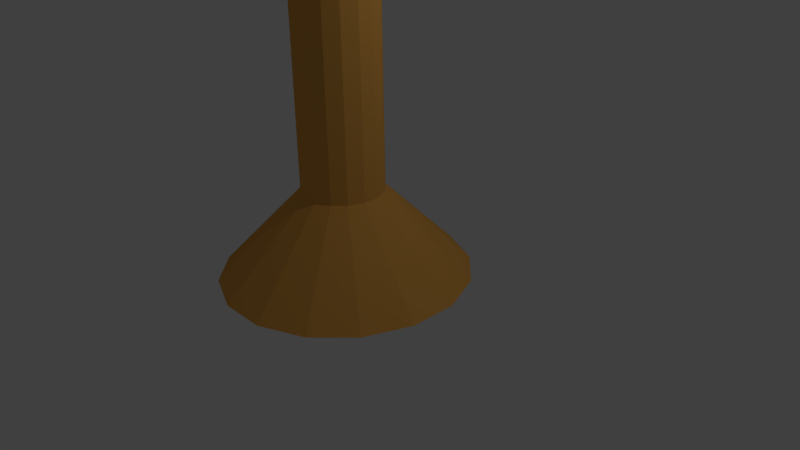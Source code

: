 # Source: redCoin.blend  (saved by Blender 2.75.0; exported with 4.5.12 LTS)
import bpy
from mathutils import Matrix  # noqa: F401  (used for matrix-valued properties, if any)

bpy.ops.wm.read_factory_settings(use_empty=True)
scene = bpy.context.scene
scene.name = 'Scene'

# ---- collections
col_collection_1 = bpy.data.collections.new('Collection 1'); scene.collection.children.link(col_collection_1)

# ---- materials (node trees are filled in below, after node groups)
mat_material_003 = bpy.data.materials.new('Material.003')
mat_material_003.alpha_threshold = 0.0
mat_material_003.use_transparent_shadow = False
mat_material_003.diffuse_color = (0.8, 0.3937, 0.08157, 1.0)
mat_material_003.roughness = 0.5
mat_material_002 = bpy.data.materials.new('Material.002')
mat_material_002.alpha_threshold = 0.0
mat_material_002.use_transparent_shadow = False
mat_material_002.diffuse_color = (0.8, 0.05557, 0.1336, 1.0)
mat_material_002.specular_color = (1.0, 0.9699, 0.9699)
mat_material_002.roughness = 0.5
mat_material_002.specular_intensity = 1.0

# ---- material node trees

# ---- world
world_world = bpy.data.worlds.new('World'); scene.world = world_world
world_world.color = (0.05088, 0.05088, 0.05088)
world_world.use_sun_shadow = False
world_world.sun_shadow_jitter_overblur = 0.0
world_world.cycles.sampling_method = 'MANUAL'
world_world.cycles.sample_map_resolution = 256

# ---- cameras
cam_camera = bpy.data.cameras.new('Camera')
cam_camera.clip_end = 100.0
cam_camera.lens = 35.0
cam_camera.sensor_width = 32.0
cam_camera.sensor_height = 18.0
cam_camera.ortho_scale = 7.314
cam_camera.dof.focus_distance = 0.0
cam_camera.dof.aperture_fstop = 128.0

# ---- lights
light_lamp = bpy.data.lights.new('Lamp', 'POINT')
light_lamp.transmission_factor = 0.0
light_lamp.cutoff_distance = 30.0
light_lamp.energy = 100.0
light_lamp.shadow_buffer_clip_start = 1.001
light_lamp.shadow_soft_size = 0.1
light_lamp.shadow_maximum_resolution = 0.006
light_lamp.use_absolute_resolution = True
light_lamp.cycles.use_multiple_importance_sampling = False

# ---- meshes
me_cube_001 = bpy.data.meshes.new('Cube.001')
me_cube_001.from_pydata([(-0.5874, -3.118, -1.0), (-1.728, -2.634, -1.0), (-2.574, -1.768, -1.0), (-3.046, -0.6012, -1.0), (-1.752, -0.3424, 1.0), (-1.481, -1.007, 1.0), (-0.9938, -1.5, 1.0), (-0.3379, -1.775, 1.0), (-3.046, 0.6012, -1.0), (-2.574, 1.768, -1.0), (-1.728, 2.634, -1.0), (-0.5874, 3.118, -1.0), (-0.3379, 1.775, 1.0), (-0.9938, 1.5, 1.0), (-1.481, 1.007, 1.0), (-1.752, 0.3424, 1.0), (3.046, -0.6012, -1.0), (2.574, -1.768, -1.0), (1.728, -2.634, -1.0), (0.5874, -3.118, -1.0), (0.3379, -1.775, 1.0), (0.9938, -1.5, 1.0), (1.481, -1.007, 1.0), (1.752, -0.3424, 1.0), (0.5874, 3.118, -1.0), (1.728, 2.634, -1.0), (2.574, 1.768, -1.0), (3.046, 0.6012, -1.0), (1.752, 0.3424, 1.0), (1.481, 1.007, 1.0), (0.9938, 1.5, 1.0), (0.3379, 1.775, 1.0), (-0.1928, -1.0, 0.76), (-0.5672, -0.8449, 0.76), (-1.0, -0.1928, 0.76), (-0.8449, -0.5672, 0.76), (-0.1928, 1.0, 0.76), (-0.5672, 0.8449, 0.76), (-1.0, 0.1928, 0.76), (-0.8449, 0.5672, 0.76), (1.0, 0.1928, 0.76), (0.8449, 0.5672, 0.76), (0.1928, 1.0, 0.76), (0.5672, 0.8449, 0.76), (0.1928, -1.0, 0.76), (0.5672, -0.8449, 0.76), (1.0, -0.1928, 0.76), (0.8449, -0.5672, 0.76), (-0.5672, -0.8449, -0.4774), (-1.0, -0.1928, -0.4774), (-0.1928, 1.0, -0.4774), (-0.8449, 0.5672, -0.4774), (1.0, 0.1928, -0.4774), (0.5672, 0.8449, -0.4774), (0.1928, -1.0, -0.4774), (0.8449, -0.5672, -0.4774), (-0.1928, -1.0, -0.4774), (-0.8449, -0.5672, -0.4774), (-0.5672, 0.8449, -0.4774), (-1.0, 0.1928, -0.4774), (0.8449, 0.5672, -0.4774), (0.1928, 1.0, -0.4774), (0.5672, -0.8449, -0.4774), (1.0, -0.1928, -0.4774)], [], [(33, 6, 5, 35), (60, 26, 25, 53), (58, 10, 9, 51), (49, 59, 8, 3), (62, 18, 17, 55), (54, 56, 0, 19), (50, 61, 24, 11), (52, 63, 16, 27), (20, 21, 22, 23, 28, 29, 30, 31, 12, 13, 14, 15, 4, 5, 6, 7), (32, 7, 6, 33), (49, 3, 2, 57), (50, 11, 10, 58), (38, 15, 14, 39), (52, 27, 26, 60), (42, 31, 30, 43), (54, 19, 18, 62), (46, 23, 22, 47), (0, 1, 2, 3, 8, 9, 10, 11, 24, 25, 26, 27, 16, 17, 18, 19), (63, 46, 47, 55), (20, 44, 45, 21), (61, 42, 43, 53), (28, 40, 41, 29), (59, 38, 39, 51), (12, 36, 37, 13), (4, 34, 35, 5), (56, 32, 33, 48), (28, 23, 46, 40), (12, 31, 42, 36), (20, 7, 32, 44), (21, 45, 47, 22), (4, 15, 38, 34), (13, 37, 39, 14), (29, 41, 43, 30), (48, 33, 35, 57), (1, 48, 57, 2), (0, 56, 48, 1), (8, 59, 51, 9), (24, 61, 53, 25), (16, 63, 55, 17), (44, 54, 62, 45), (40, 52, 60, 41), (36, 50, 58, 37), (34, 49, 57, 35), (40, 46, 63, 52), (36, 42, 61, 50), (44, 32, 56, 54), (45, 62, 55, 47), (34, 38, 59, 49), (37, 58, 51, 39), (41, 60, 53, 43)])
me_cube_001.materials.append(mat_material_003)
me_cube_001.use_remesh_preserve_volume = False
me_cube_001.use_remesh_preserve_attributes = False
me_cube_001.use_mirror_vertex_groups = False
me_cube_001.update()
me_icosphere = bpy.data.meshes.new('Icosphere')
me_icosphere.from_pydata([(0.0, 0.0, -1.0), (0.7236, -0.5257, -0.4472), (-0.2764, -0.8506, -0.4472), (-0.8944, 0.0, -0.4472), (-0.2764, 0.8506, -0.4472), (0.7236, 0.5257, -0.4472), (0.2764, -0.8506, 0.4472), (-0.7236, -0.5257, 0.4472), (-0.7236, 0.5257, 0.4472), (0.2764, 0.8506, 0.4472), (0.8944, 0.0, 0.4472), (0.0, 0.0, 1.0), (-0.1625, -0.5, -0.8507), (0.4253, -0.309, -0.8507), (0.2629, -0.809, -0.5257), (0.8506, 0.0, -0.5257), (0.4253, 0.309, -0.8507), (-0.5257, 0.0, -0.8507), (-0.6882, -0.5, -0.5257), (-0.1625, 0.5, -0.8507), (-0.6882, 0.5, -0.5257), (0.2629, 0.809, -0.5257), (0.9511, -0.309, 0.0), (0.9511, 0.309, 0.0), (0.0, -1.0, 0.0), (0.5878, -0.809, 0.0), (-0.9511, -0.309, 0.0), (-0.5878, -0.809, 0.0), (-0.5878, 0.809, 0.0), (-0.9511, 0.309, 0.0), (0.5878, 0.809, 0.0), (0.0, 1.0, 0.0), (0.6882, -0.5, 0.5257), (-0.2629, -0.809, 0.5257), (-0.8506, 0.0, 0.5257), (-0.2629, 0.809, 0.5257), (0.6882, 0.5, 0.5257), (0.1625, -0.5, 0.8507), (0.5257, 0.0, 0.8507), (-0.4253, -0.309, 0.8507), (-0.4253, 0.309, 0.8507), (0.1625, 0.5, 0.8507)], [], [(0, 13, 12), (1, 13, 15), (0, 12, 17), (0, 17, 19), (0, 19, 16), (1, 15, 22), (2, 14, 24), (3, 18, 26), (4, 20, 28), (5, 21, 30), (1, 22, 25), (2, 24, 27), (3, 26, 29), (4, 28, 31), (5, 30, 23), (6, 32, 37), (7, 33, 39), (8, 34, 40), (9, 35, 41), (10, 36, 38), (38, 41, 11), (38, 36, 41), (36, 9, 41), (41, 40, 11), (41, 35, 40), (35, 8, 40), (40, 39, 11), (40, 34, 39), (34, 7, 39), (39, 37, 11), (39, 33, 37), (33, 6, 37), (37, 38, 11), (37, 32, 38), (32, 10, 38), (23, 36, 10), (23, 30, 36), (30, 9, 36), (31, 35, 9), (31, 28, 35), (28, 8, 35), (29, 34, 8), (29, 26, 34), (26, 7, 34), (27, 33, 7), (27, 24, 33), (24, 6, 33), (25, 32, 6), (25, 22, 32), (22, 10, 32), (30, 31, 9), (30, 21, 31), (21, 4, 31), (28, 29, 8), (28, 20, 29), (20, 3, 29), (26, 27, 7), (26, 18, 27), (18, 2, 27), (24, 25, 6), (24, 14, 25), (14, 1, 25), (22, 23, 10), (22, 15, 23), (15, 5, 23), (16, 21, 5), (16, 19, 21), (19, 4, 21), (19, 20, 4), (19, 17, 20), (17, 3, 20), (17, 18, 3), (17, 12, 18), (12, 2, 18), (15, 16, 5), (15, 13, 16), (13, 0, 16), (12, 14, 2), (12, 13, 14), (13, 1, 14)])
me_icosphere.materials.append(mat_material_002)
me_icosphere.use_remesh_preserve_volume = False
me_icosphere.use_remesh_preserve_attributes = False
me_icosphere.use_mirror_vertex_groups = False
me_icosphere.update()

# ---- objects
ob_cube = bpy.data.objects.new('Cube', me_cube_001)
ob_icosphere = bpy.data.objects.new('Icosphere', me_icosphere)
ob_lamp = bpy.data.objects.new('Lamp', light_lamp)
ob_camera = bpy.data.objects.new('Camera', cam_camera)

# ---- transforms, parenting, visibility, modifiers, constraints
ob_cube.location = (0.05511, -0.5, 2.108)
ob_cube.scale = (0.5, 0.5, 2.102)
ob_cube.lineart.crease_threshold = 0.0
ob_icosphere.location = (0.05, -0.5, 5.0)
ob_icosphere.scale = (1.0, 1.0, 1.417)
ob_icosphere.lineart.crease_threshold = 0.0
ob_lamp.location = (4.076, 1.005, 5.904)
ob_lamp.rotation_euler = (0.6503, 0.05522, 1.866)
ob_lamp.lock_rotations_4d = False
ob_lamp.empty_display_type = 'ARROWS'
ob_lamp.color = (0.0, 0.0, 0.0, 0.0)
ob_lamp.lineart.crease_threshold = 0.0
ob_camera.location = (7.481, -6.508, 5.344)
ob_camera.rotation_euler = (1.109, 0.01082, 0.8149)
ob_camera.lock_rotations_4d = False
ob_camera.empty_display_type = 'ARROWS'
ob_camera.color = (0.0, 0.0, 0.0, 0.0)
ob_camera.display_type = 'WIRE'
ob_camera.lineart.crease_threshold = 0.0

# ---- collection membership
col_collection_1.objects.link(ob_cube)
col_collection_1.objects.link(ob_icosphere)
col_collection_1.objects.link(ob_lamp)
col_collection_1.objects.link(ob_camera)

# ---- scene / render settings (as saved in the file)
scene.camera = ob_camera
scene.frame_start = 1; scene.frame_end = 250; scene.frame_set(1)
scene.render.engine = 'BLENDER_EEVEE_NEXT'
scene.render.resolution_percentage = 50
scene.render.dither_intensity = 0.0
scene.cycles.use_denoising = False
scene.cycles.samples = 10
scene.cycles.sampling_pattern = 'TABULATED_SOBOL'
scene.cycles.light_sampling_threshold = 0.0
scene.cycles.use_adaptive_sampling = False
scene.cycles.use_light_tree = False
scene.cycles.blur_glossy = 0.0
scene.cycles.pixel_filter_type = 'GAUSSIAN'
scene.cycles.sample_clamp_indirect = 0.0
scene.view_settings.view_transform = 'Standard'
bpy.context.view_layer.update()
